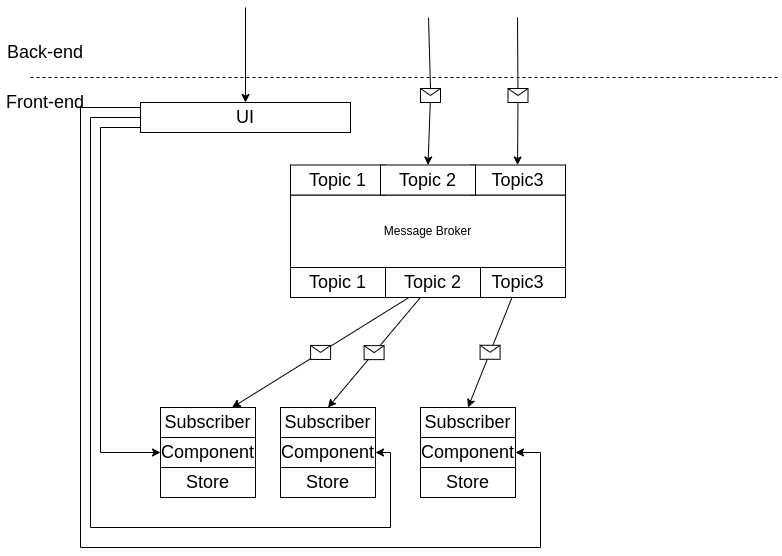

The diagram above was exported from draw.io. Its source (the exported page's mxGraphModel, read from the mxfile embedded in the PNG):
<mxGraphModel dx="1422" dy="875" grid="1" gridSize="10" guides="1" tooltips="1" connect="1" arrows="1" fold="1" page="1" pageScale="1" pageWidth="850" pageHeight="1100" math="0" shadow="0">
  <root>
    <mxCell id="0" />
    <mxCell id="1" parent="0" />
    <mxCell id="U5smv_vHdtkA6mjVoCkT-1" value="" style="endArrow=none;dashed=1;html=1;rounded=0;" parent="1" edge="1">
      <mxGeometry width="50" height="50" relative="1" as="geometry">
        <mxPoint x="60" y="250" as="sourcePoint" />
        <mxPoint x="810" y="250" as="targetPoint" />
      </mxGeometry>
    </mxCell>
    <mxCell id="U5smv_vHdtkA6mjVoCkT-2" value="Back-end" style="text;html=1;strokeColor=none;fillColor=none;align=center;verticalAlign=middle;whiteSpace=wrap;rounded=0;fontSize=18;" parent="1" vertex="1">
      <mxGeometry x="30" y="210" width="90" height="30" as="geometry" />
    </mxCell>
    <mxCell id="U5smv_vHdtkA6mjVoCkT-4" value="" style="endArrow=classic;html=1;rounded=0;fontSize=18;" parent="1" target="U5smv_vHdtkA6mjVoCkT-6" edge="1">
      <mxGeometry width="50" height="50" relative="1" as="geometry">
        <mxPoint x="275" y="180" as="sourcePoint" />
        <mxPoint x="380" y="280" as="targetPoint" />
      </mxGeometry>
    </mxCell>
    <mxCell id="NDTT_XgojYarzYkNItdj-66" style="edgeStyle=orthogonalEdgeStyle;rounded=0;orthogonalLoop=1;jettySize=auto;html=1;" parent="1" source="U5smv_vHdtkA6mjVoCkT-6" target="NDTT_XgojYarzYkNItdj-65" edge="1">
      <mxGeometry relative="1" as="geometry">
        <Array as="points">
          <mxPoint x="130" y="300" />
          <mxPoint x="130" y="625" />
        </Array>
      </mxGeometry>
    </mxCell>
    <mxCell id="NDTT_XgojYarzYkNItdj-74" style="edgeStyle=orthogonalEdgeStyle;rounded=0;orthogonalLoop=1;jettySize=auto;html=1;" parent="1" source="U5smv_vHdtkA6mjVoCkT-6" target="NDTT_XgojYarzYkNItdj-72" edge="1">
      <mxGeometry relative="1" as="geometry">
        <Array as="points">
          <mxPoint x="120" y="290" />
          <mxPoint x="120" y="700" />
          <mxPoint x="420" y="700" />
          <mxPoint x="420" y="625" />
        </Array>
      </mxGeometry>
    </mxCell>
    <mxCell id="4NgispmV-xQ5pDrWMqpt-20" style="edgeStyle=orthogonalEdgeStyle;rounded=0;orthogonalLoop=1;jettySize=auto;html=1;exitX=1;exitY=0.75;exitDx=0;exitDy=0;" parent="1" source="U5smv_vHdtkA6mjVoCkT-6" target="NDTT_XgojYarzYkNItdj-69" edge="1">
      <mxGeometry relative="1" as="geometry">
        <Array as="points">
          <mxPoint x="360" y="280" />
          <mxPoint x="110" y="280" />
          <mxPoint x="110" y="720" />
          <mxPoint x="570" y="720" />
          <mxPoint x="570" y="625" />
        </Array>
      </mxGeometry>
    </mxCell>
    <mxCell id="U5smv_vHdtkA6mjVoCkT-6" value="UI" style="rounded=0;whiteSpace=wrap;html=1;fontSize=18;" parent="1" vertex="1">
      <mxGeometry x="170" y="275" width="210" height="30" as="geometry" />
    </mxCell>
    <mxCell id="U5smv_vHdtkA6mjVoCkT-9" value="Front-end" style="text;html=1;strokeColor=none;fillColor=none;align=center;verticalAlign=middle;whiteSpace=wrap;rounded=0;fontSize=18;" parent="1" vertex="1">
      <mxGeometry x="30" y="260" width="90" height="30" as="geometry" />
    </mxCell>
    <mxCell id="NDTT_XgojYarzYkNItdj-63" value="Subscriber" style="rounded=0;whiteSpace=wrap;html=1;fontSize=18;" parent="1" vertex="1">
      <mxGeometry x="190" y="580" width="95" height="30" as="geometry" />
    </mxCell>
    <mxCell id="NDTT_XgojYarzYkNItdj-64" value="Store" style="rounded=0;whiteSpace=wrap;html=1;fontSize=18;" parent="1" vertex="1">
      <mxGeometry x="190" y="640" width="95" height="30" as="geometry" />
    </mxCell>
    <mxCell id="NDTT_XgojYarzYkNItdj-65" value="Component" style="rounded=0;whiteSpace=wrap;html=1;fontSize=18;" parent="1" vertex="1">
      <mxGeometry x="190" y="610" width="95" height="30" as="geometry" />
    </mxCell>
    <mxCell id="NDTT_XgojYarzYkNItdj-67" value="Subscriber" style="rounded=0;whiteSpace=wrap;html=1;fontSize=18;" parent="1" vertex="1">
      <mxGeometry x="450" y="580" width="95" height="30" as="geometry" />
    </mxCell>
    <mxCell id="NDTT_XgojYarzYkNItdj-68" value="Store" style="rounded=0;whiteSpace=wrap;html=1;fontSize=18;" parent="1" vertex="1">
      <mxGeometry x="450" y="640" width="95" height="30" as="geometry" />
    </mxCell>
    <mxCell id="NDTT_XgojYarzYkNItdj-69" value="Component" style="rounded=0;whiteSpace=wrap;html=1;fontSize=18;" parent="1" vertex="1">
      <mxGeometry x="450" y="610" width="95" height="30" as="geometry" />
    </mxCell>
    <mxCell id="NDTT_XgojYarzYkNItdj-70" value="Subscriber" style="rounded=0;whiteSpace=wrap;html=1;fontSize=18;" parent="1" vertex="1">
      <mxGeometry x="310" y="580" width="95" height="30" as="geometry" />
    </mxCell>
    <mxCell id="NDTT_XgojYarzYkNItdj-71" value="Store" style="rounded=0;whiteSpace=wrap;html=1;fontSize=18;" parent="1" vertex="1">
      <mxGeometry x="310" y="640" width="95" height="30" as="geometry" />
    </mxCell>
    <mxCell id="NDTT_XgojYarzYkNItdj-72" value="Component" style="rounded=0;whiteSpace=wrap;html=1;fontSize=18;" parent="1" vertex="1">
      <mxGeometry x="310" y="610" width="95" height="30" as="geometry" />
    </mxCell>
    <mxCell id="4NgispmV-xQ5pDrWMqpt-1" value="Message Broker" style="rounded=0;whiteSpace=wrap;html=1;direction=east;rotation=0;" parent="1" vertex="1">
      <mxGeometry x="320" y="367.5" width="275" height="72.5" as="geometry" />
    </mxCell>
    <mxCell id="4NgispmV-xQ5pDrWMqpt-2" value="Topic 1" style="rounded=0;whiteSpace=wrap;html=1;fontSize=18;rotation=0;" parent="1" vertex="1">
      <mxGeometry x="320" y="337.5" width="95" height="30" as="geometry" />
    </mxCell>
    <mxCell id="4NgispmV-xQ5pDrWMqpt-3" value="Topic3" style="rounded=0;whiteSpace=wrap;html=1;fontSize=18;rotation=0;" parent="1" vertex="1">
      <mxGeometry x="500" y="337.5" width="95" height="30" as="geometry" />
    </mxCell>
    <mxCell id="4NgispmV-xQ5pDrWMqpt-4" value="Topic 2" style="rounded=0;whiteSpace=wrap;html=1;fontSize=18;rotation=0;" parent="1" vertex="1">
      <mxGeometry x="410" y="337.5" width="95" height="30" as="geometry" />
    </mxCell>
    <mxCell id="4NgispmV-xQ5pDrWMqpt-5" value="" style="endArrow=classic;html=1;rounded=0;entryX=0.5;entryY=0;entryDx=0;entryDy=0;" parent="1" source="4NgispmV-xQ5pDrWMqpt-19" target="NDTT_XgojYarzYkNItdj-70" edge="1">
      <mxGeometry relative="1" as="geometry">
        <mxPoint x="440" y="500" as="sourcePoint" />
        <mxPoint x="540" y="500" as="targetPoint" />
      </mxGeometry>
    </mxCell>
    <mxCell id="4NgispmV-xQ5pDrWMqpt-6" value="" style="shape=message;html=1;outlineConnect=0;" parent="4NgispmV-xQ5pDrWMqpt-5" vertex="1">
      <mxGeometry width="20" height="14" relative="1" as="geometry">
        <mxPoint x="-10" y="-7" as="offset" />
      </mxGeometry>
    </mxCell>
    <mxCell id="4NgispmV-xQ5pDrWMqpt-11" value="" style="endArrow=classic;html=1;rounded=0;entryX=0.5;entryY=0;entryDx=0;entryDy=0;" parent="1" source="4NgispmV-xQ5pDrWMqpt-18" target="NDTT_XgojYarzYkNItdj-67" edge="1">
      <mxGeometry relative="1" as="geometry">
        <mxPoint x="648.75" y="523.4937238493721" as="sourcePoint" />
        <mxPoint x="370" y="605" as="targetPoint" />
      </mxGeometry>
    </mxCell>
    <mxCell id="4NgispmV-xQ5pDrWMqpt-12" value="" style="shape=message;html=1;outlineConnect=0;" parent="4NgispmV-xQ5pDrWMqpt-11" vertex="1">
      <mxGeometry width="20" height="14" relative="1" as="geometry">
        <mxPoint x="-10" y="-7" as="offset" />
      </mxGeometry>
    </mxCell>
    <mxCell id="4NgispmV-xQ5pDrWMqpt-17" value="Topic 1" style="rounded=0;whiteSpace=wrap;html=1;fontSize=18;rotation=0;" parent="1" vertex="1">
      <mxGeometry x="320" y="440" width="95" height="30" as="geometry" />
    </mxCell>
    <mxCell id="4NgispmV-xQ5pDrWMqpt-18" value="Topic3" style="rounded=0;whiteSpace=wrap;html=1;fontSize=18;rotation=0;" parent="1" vertex="1">
      <mxGeometry x="500" y="440" width="95" height="30" as="geometry" />
    </mxCell>
    <mxCell id="4NgispmV-xQ5pDrWMqpt-19" value="Topic 2" style="rounded=0;whiteSpace=wrap;html=1;fontSize=18;rotation=0;" parent="1" vertex="1">
      <mxGeometry x="415" y="440" width="95" height="30" as="geometry" />
    </mxCell>
    <mxCell id="dAYUnWSlQEevHTkYIzWP-3" value="" style="endArrow=classic;html=1;rounded=0;" edge="1" parent="1" source="4NgispmV-xQ5pDrWMqpt-19" target="NDTT_XgojYarzYkNItdj-63">
      <mxGeometry relative="1" as="geometry">
        <mxPoint x="374.7413793103449" y="470" as="sourcePoint" />
        <mxPoint x="307.5" y="600" as="targetPoint" />
      </mxGeometry>
    </mxCell>
    <mxCell id="dAYUnWSlQEevHTkYIzWP-4" value="" style="shape=message;html=1;outlineConnect=0;" vertex="1" parent="dAYUnWSlQEevHTkYIzWP-3">
      <mxGeometry width="20" height="14" relative="1" as="geometry">
        <mxPoint x="-10" y="-7" as="offset" />
      </mxGeometry>
    </mxCell>
    <mxCell id="dAYUnWSlQEevHTkYIzWP-5" value="" style="endArrow=classic;html=1;rounded=0;fontSize=18;entryX=0.5;entryY=0;entryDx=0;entryDy=0;startArrow=none;" edge="1" parent="1" source="dAYUnWSlQEevHTkYIzWP-10" target="4NgispmV-xQ5pDrWMqpt-4">
      <mxGeometry width="50" height="50" relative="1" as="geometry">
        <mxPoint x="458" y="190" as="sourcePoint" />
        <mxPoint x="375" y="295" as="targetPoint" />
      </mxGeometry>
    </mxCell>
    <mxCell id="dAYUnWSlQEevHTkYIzWP-6" value="" style="endArrow=classic;html=1;rounded=0;fontSize=18;startArrow=none;" edge="1" parent="1" source="dAYUnWSlQEevHTkYIzWP-7">
      <mxGeometry width="50" height="50" relative="1" as="geometry">
        <mxPoint x="547" y="190" as="sourcePoint" />
        <mxPoint x="547.08" y="337.5" as="targetPoint" />
      </mxGeometry>
    </mxCell>
    <mxCell id="dAYUnWSlQEevHTkYIzWP-7" value="" style="shape=message;html=1;outlineConnect=0;" vertex="1" parent="1">
      <mxGeometry x="537.4989057546383" y="260.9989491237085" width="20" height="14" as="geometry" />
    </mxCell>
    <mxCell id="dAYUnWSlQEevHTkYIzWP-9" value="" style="endArrow=none;html=1;rounded=0;fontSize=18;" edge="1" parent="1" target="dAYUnWSlQEevHTkYIzWP-7">
      <mxGeometry width="50" height="50" relative="1" as="geometry">
        <mxPoint x="547" y="190" as="sourcePoint" />
        <mxPoint x="547.0799999999999" y="337.5" as="targetPoint" />
      </mxGeometry>
    </mxCell>
    <mxCell id="dAYUnWSlQEevHTkYIzWP-10" value="" style="shape=message;html=1;outlineConnect=0;" vertex="1" parent="1">
      <mxGeometry x="450" y="261" width="20" height="14" as="geometry" />
    </mxCell>
    <mxCell id="dAYUnWSlQEevHTkYIzWP-11" value="" style="endArrow=none;html=1;rounded=0;fontSize=18;entryX=0.5;entryY=0;entryDx=0;entryDy=0;" edge="1" parent="1" target="dAYUnWSlQEevHTkYIzWP-10">
      <mxGeometry width="50" height="50" relative="1" as="geometry">
        <mxPoint x="458" y="190" as="sourcePoint" />
        <mxPoint x="457.5" y="337.5" as="targetPoint" />
      </mxGeometry>
    </mxCell>
  </root>
</mxGraphModel>